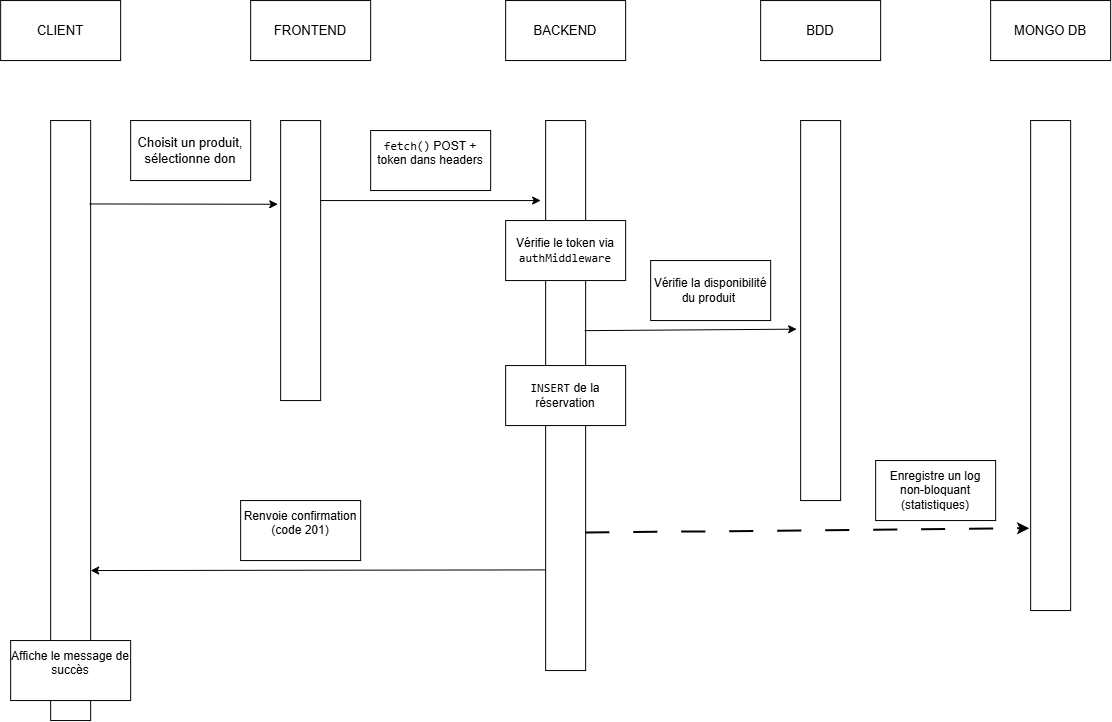

The diagram above was exported from draw.io. Its source (the exported page's mxGraphModel, read from the mxfile embedded in the PNG):
<mxGraphModel dx="1315" dy="756" grid="0" gridSize="10" guides="1" tooltips="1" connect="1" arrows="1" fold="1" page="1" pageScale="1" pageWidth="827" pageHeight="1169" math="0" shadow="0">
  <root>
    <mxCell id="0" />
    <mxCell id="1" parent="0" />
    <mxCell id="snN1JANVgyhWNXkCtNum-1" parent="1" style="rounded=0;whiteSpace=wrap;html=1;fontFamily=Helvetica;fontSize=13;" value="CLIENT" vertex="1">
      <mxGeometry height="60" width="120" x="20" y="30" as="geometry" />
    </mxCell>
    <mxCell id="snN1JANVgyhWNXkCtNum-2" parent="1" style="rounded=0;whiteSpace=wrap;html=1;fontFamily=Helvetica;fontSize=13;" value="BACKEND" vertex="1">
      <mxGeometry height="60" width="120" x="525" y="30" as="geometry" />
    </mxCell>
    <mxCell id="snN1JANVgyhWNXkCtNum-3" parent="1" style="rounded=0;whiteSpace=wrap;html=1;fontFamily=Helvetica;fontSize=13;" value="FRONTEND" vertex="1">
      <mxGeometry height="60" width="120" x="270" y="30" as="geometry" />
    </mxCell>
    <mxCell id="snN1JANVgyhWNXkCtNum-4" parent="1" style="rounded=0;whiteSpace=wrap;html=1;rotation=90;fontFamily=Helvetica;fontSize=13;" value="" vertex="1">
      <mxGeometry height="40" width="280" x="180" y="270" as="geometry" />
    </mxCell>
    <mxCell id="snN1JANVgyhWNXkCtNum-5" parent="1" style="rounded=0;whiteSpace=wrap;html=1;rotation=90;fontFamily=Helvetica;fontSize=13;" value="" vertex="1">
      <mxGeometry height="40" width="600" x="-210" y="430" as="geometry" />
    </mxCell>
    <mxCell id="snN1JANVgyhWNXkCtNum-6" parent="1" style="rounded=0;whiteSpace=wrap;html=1;rotation=90;fontFamily=Helvetica;fontSize=13;" value="" vertex="1">
      <mxGeometry height="40" width="550" x="310" y="405" as="geometry" />
    </mxCell>
    <mxCell id="snN1JANVgyhWNXkCtNum-7" parent="1" style="rounded=0;whiteSpace=wrap;html=1;fontFamily=Helvetica;fontSize=13;" value="Choisit un produit, sélectionne don" vertex="1">
      <mxGeometry height="60" width="120" x="150" y="150" as="geometry" />
    </mxCell>
    <mxCell id="snN1JANVgyhWNXkCtNum-8" parent="1" style="rounded=0;whiteSpace=wrap;html=1;" value="&#10;&lt;code class=&quot;bg-text-200/5 border border-0.5 border-border-300 text-danger-000 whitespace-pre-wrap rounded-[0.4rem] px-1 py-px text-[0.9rem]&quot;&gt;fetch()&lt;/code&gt; POST + token dans headers&#10;&#10;" vertex="1">
      <mxGeometry height="60" width="120" x="390" y="160" as="geometry" />
    </mxCell>
    <mxCell id="snN1JANVgyhWNXkCtNum-9" parent="1" style="rounded=0;whiteSpace=wrap;html=1;" value="Vérifie le token via &lt;code class=&quot;bg-text-200/5 border border-0.5 border-border-300 text-danger-000 whitespace-pre-wrap rounded-[0.4rem] px-1 py-px text-[0.9rem]&quot;&gt;authMiddleware&lt;/code&gt;" vertex="1">
      <mxGeometry height="60" width="120" x="525" y="250" as="geometry" />
    </mxCell>
    <mxCell id="snN1JANVgyhWNXkCtNum-10" parent="1" style="rounded=0;whiteSpace=wrap;html=1;fontFamily=Helvetica;fontSize=13;" value="BDD" vertex="1">
      <mxGeometry height="60" width="120" x="780" y="30" as="geometry" />
    </mxCell>
    <mxCell id="snN1JANVgyhWNXkCtNum-11" parent="1" style="rounded=0;whiteSpace=wrap;html=1;fontFamily=Helvetica;fontSize=13;" value="MONGO DB" vertex="1">
      <mxGeometry height="60" width="120" x="1010" y="30" as="geometry" />
    </mxCell>
    <mxCell id="snN1JANVgyhWNXkCtNum-12" parent="1" style="rounded=0;whiteSpace=wrap;html=1;rotation=90;fontFamily=Helvetica;fontSize=13;" value="" vertex="1">
      <mxGeometry height="40" width="490" x="825" y="375" as="geometry" />
    </mxCell>
    <mxCell id="snN1JANVgyhWNXkCtNum-13" parent="1" style="rounded=0;whiteSpace=wrap;html=1;rotation=90;fontFamily=Helvetica;fontSize=13;" value="" vertex="1">
      <mxGeometry height="40" width="380" x="650" y="320" as="geometry" />
    </mxCell>
    <mxCell id="snN1JANVgyhWNXkCtNum-14" edge="1" parent="1" source="snN1JANVgyhWNXkCtNum-5" style="endArrow=classic;html=1;rounded=0;exitX=0.139;exitY=0.026;exitDx=0;exitDy=0;exitPerimeter=0;entryX=0.299;entryY=1.071;entryDx=0;entryDy=0;entryPerimeter=0;" target="snN1JANVgyhWNXkCtNum-4" value="">
      <mxGeometry height="50" relative="1" width="50" as="geometry">
        <mxPoint x="600" y="460" as="sourcePoint" />
        <mxPoint x="650" y="410" as="targetPoint" />
      </mxGeometry>
    </mxCell>
    <mxCell id="snN1JANVgyhWNXkCtNum-15" edge="1" parent="1" style="endArrow=classic;html=1;rounded=0;exitX=0.139;exitY=0.026;exitDx=0;exitDy=0;exitPerimeter=0;" value="">
      <mxGeometry height="50" relative="1" width="50" as="geometry">
        <mxPoint x="340" y="230" as="sourcePoint" />
        <mxPoint x="560" y="230" as="targetPoint" />
      </mxGeometry>
    </mxCell>
    <mxCell id="snN1JANVgyhWNXkCtNum-16" edge="1" parent="1" source="snN1JANVgyhWNXkCtNum-6" style="edgeStyle=none;rounded=0;orthogonalLoop=1;jettySize=auto;html=1;entryX=0.549;entryY=1.1;entryDx=0;entryDy=0;entryPerimeter=0;exitX=0.382;exitY=0.025;exitDx=0;exitDy=0;exitPerimeter=0;" target="snN1JANVgyhWNXkCtNum-13">
      <mxGeometry relative="1" as="geometry" />
    </mxCell>
    <mxCell id="snN1JANVgyhWNXkCtNum-17" parent="1" style="rounded=0;whiteSpace=wrap;html=1;" value="Vérifie la disponibilité du produit&amp;nbsp;" vertex="1">
      <mxGeometry height="60" width="120" x="670" y="290" as="geometry" />
    </mxCell>
    <mxCell id="snN1JANVgyhWNXkCtNum-20" parent="1" style="rounded=0;whiteSpace=wrap;html=1;" value="&lt;br&gt;&lt;code class=&quot;bg-text-200/5 border border-0.5 border-border-300 text-danger-000 whitespace-pre-wrap rounded-[0.4rem] px-1 py-px text-[0.9rem]&quot;&gt;INSERT&lt;/code&gt; de la réservation&lt;div&gt;&lt;br&gt;&lt;/div&gt;" vertex="1">
      <mxGeometry height="60" width="120" x="525" y="395" as="geometry" />
    </mxCell>
    <mxCell id="snN1JANVgyhWNXkCtNum-21" edge="1" parent="1" source="snN1JANVgyhWNXkCtNum-6" style="endArrow=classic;html=1;rounded=0;exitX=0.75;exitY=0;exitDx=0;exitDy=0;entryX=0.833;entryY=1.026;entryDx=0;entryDy=0;entryPerimeter=0;dashed=1;strokeWidth=2;dashPattern=12 12;" target="snN1JANVgyhWNXkCtNum-12" value="">
      <mxGeometry height="50" relative="1" width="50" as="geometry">
        <mxPoint x="600" y="460" as="sourcePoint" />
        <mxPoint x="1040" y="560" as="targetPoint" />
      </mxGeometry>
    </mxCell>
    <mxCell id="snN1JANVgyhWNXkCtNum-22" parent="1" style="rounded=0;whiteSpace=wrap;html=1;" value="&lt;br&gt;Enregistre un log non-bloquant (statistiques)&lt;div&gt;&lt;br/&gt;&lt;/div&gt;" vertex="1">
      <mxGeometry height="60" width="120" x="895" y="490" as="geometry" />
    </mxCell>
    <mxCell id="snN1JANVgyhWNXkCtNum-23" edge="1" parent="1" source="snN1JANVgyhWNXkCtNum-6" style="endArrow=classic;html=1;rounded=0;exitX=0.817;exitY=0.99;exitDx=0;exitDy=0;exitPerimeter=0;entryX=0.75;entryY=0;entryDx=0;entryDy=0;" target="snN1JANVgyhWNXkCtNum-5" value="">
      <mxGeometry height="50" relative="1" width="50" as="geometry">
        <mxPoint x="600" y="460" as="sourcePoint" />
        <mxPoint x="650" y="410" as="targetPoint" />
      </mxGeometry>
    </mxCell>
    <mxCell id="snN1JANVgyhWNXkCtNum-24" parent="1" style="rounded=0;whiteSpace=wrap;html=1;" value="&#10;Renvoie confirmation (code 201)&#10;&#10;" vertex="1">
      <mxGeometry height="60" width="120" x="260" y="530" as="geometry" />
    </mxCell>
    <mxCell id="snN1JANVgyhWNXkCtNum-25" parent="1" style="rounded=0;whiteSpace=wrap;html=1;" value="&#10;&lt;em&gt;&lt;/em&gt;Affiche le message de succès&#10;&#10;" vertex="1">
      <mxGeometry height="60" width="120" x="30" y="670" as="geometry" />
    </mxCell>
  </root>
</mxGraphModel>